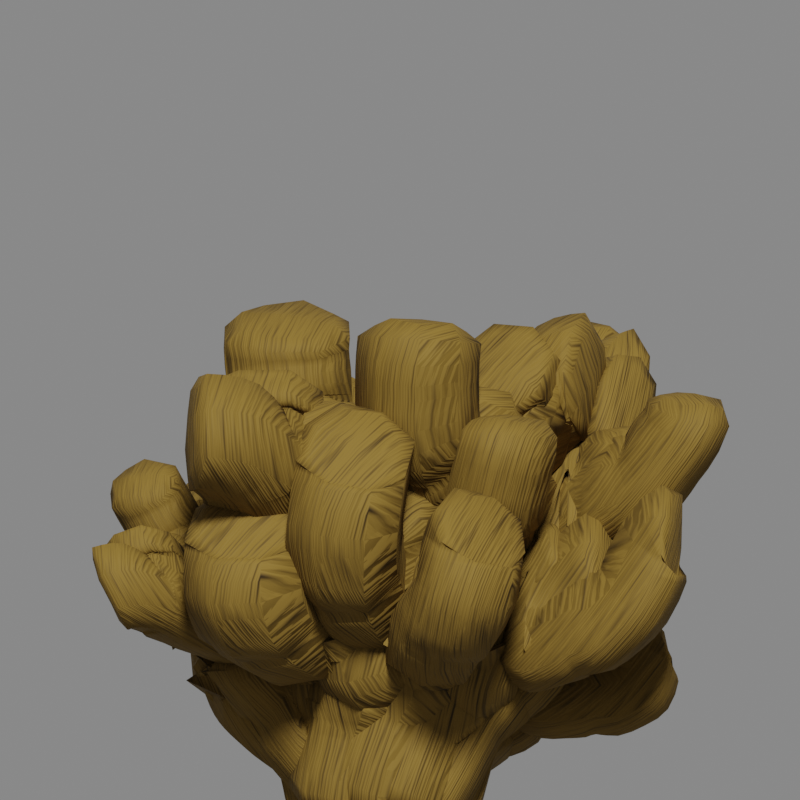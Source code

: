 # Source: BasicBush.blend  (saved by Blender 3.4.6; exported with 4.5.12 LTS)
import bpy
from mathutils import Matrix  # noqa: F401  (used for matrix-valued properties, if any)

bpy.ops.wm.read_factory_settings(use_empty=True)
scene = bpy.context.scene
scene.name = 'Scene'

# ---- collections
col_collection = bpy.data.collections.new('Collection'); scene.collection.children.link(col_collection)

# ---- images (referenced by path relative to the original .blend; pixels are not part of the script)
import os
ASSET_DIR = os.environ.get("B2B_ASSET_DIR", "")  # directory of the original .blend (textures are referenced by path, not embedded)
HERE = os.path.dirname(os.path.abspath(__file__))  # packed textures are extracted next to this script under _unpacked/

def load_image(name, relpath, width, height, colorspace="sRGB"):
    """Load a texture the original file referenced (path relative to the .blend, or extracted next to this script)."""
    p = next((c for c in (os.path.join(HERE, relpath), os.path.join(ASSET_DIR, relpath)) if relpath and os.path.exists(c)), "")
    if p:
        img = bpy.data.images.load(p, check_existing=True)
        img.name = name
    else:  # same state as the original file: an image datablock whose file is absent (Cycles renders it pink)
        img = bpy.data.images.new(name, width, height)
        img.source = "FILE"
        img.filepath = "//" + (relpath or name)
    img.colorspace_settings.name = colorspace
    return img
img_leafset004_2k_opacity_jpg = load_image('LeafSet004_2K_Opacity.jpg', 'LeafSet004_2K_Opacity.jpg', 1024, 1024, 'sRGB')
img_leafset004_2k_color_jpg = load_image('LeafSet004_2K_Color.jpg', 'LeafSet004_2K_Color.jpg', 1024, 1024, 'sRGB')
img_leafset004_2k_normalgl_jpg = load_image('LeafSet004_2K_NormalGL.jpg', 'LeafSet004_2K_NormalGL.jpg', 1024, 1024, 'sRGB')

# ---- materials (node trees are filled in below, after node groups)
mat_material_001 = bpy.data.materials.new('Material.001')
mat_material_001.use_transparent_shadow = False
mat_material = bpy.data.materials.new('Material')
mat_material.alpha_threshold = 0.0
mat_material.use_transparent_shadow = False
mat_material.roughness = 0.5
mat_material.line_color = (0.0, 0.0, 0.0, 1.0)

# ---- node groups
ng_branch_messer = bpy.data.node_groups.new('Branch messer', 'GeometryNodeTree')
_s = ng_branch_messer.interface.new_socket(name='Geometry', in_out='OUTPUT', socket_type='NodeSocketGeometry')
_s = ng_branch_messer.interface.new_socket(name='Geometry', in_out='INPUT', socket_type='NodeSocketGeometry')
ng_branch_messer.is_modifier = True
_N = ng_branch_messer.nodes; _L = ng_branch_messer.links
n0 = _N.new('NodeGroupInput'); n0.name = 'Group Input'; n0.location = (-340, 0)
n1 = _N.new('GeometryNodeSubdivisionSurface'); n1.name = 'Subdivision Surface'; n1.location = (-120, 107)
n1.inputs[1].default_value = 2
n1.inputs[4].default_value = False
n2 = _N.new('ShaderNodeTexNoise'); n2.name = 'Noise Texture'; n2.location = (-128, -118)
n3 = _N.new('NodeGroupOutput'); n3.name = 'Group Output'; n3.location = (772, 77)
n4 = _N.new('GeometryNodeSetPosition'); n4.name = 'Set Position'; n4.location = (433, 155)
n5 = _N.new('ShaderNodeMix'); n5.name = 'Mix'; n5.location = (135, 2)
n5.data_type = 'RGBA'
n5.blend_type = 'LINEAR_LIGHT'
n5.inputs[0].default_value = 0.15
n5.inputs[6].default_value = (0.0, 0.0, 0.0, 1.0)
_L.new(n4.outputs[0], n3.inputs[0])
_L.new(n0.outputs[0], n1.inputs[0])
_L.new(n1.outputs[0], n4.inputs[0])
_L.new(n5.outputs[2], n4.inputs[3])
_L.new(n2.outputs[0], n5.inputs[7])
n3.is_active_output = True
ng_leaves = bpy.data.node_groups.new('Leaves', 'GeometryNodeTree')
_s = ng_leaves.interface.new_socket(name='Geometry', in_out='OUTPUT', socket_type='NodeSocketGeometry')
_s = ng_leaves.interface.new_socket(name='Geometry', in_out='INPUT', socket_type='NodeSocketGeometry')
_s = ng_leaves.interface.new_socket(name='Tips', in_out='INPUT', socket_type='NodeSocketFloat')
_s = ng_leaves.interface.new_socket(name='Seed', in_out='INPUT', socket_type='NodeSocketInt')
ng_leaves.is_modifier = True
# nodes of 'Leaves' reference scene objects; filled in after objects exist

# ---- material node trees
mat_material_001.use_nodes = True; mat_material_001.node_tree.nodes.clear()
_N = mat_material_001.node_tree.nodes; _L = mat_material_001.node_tree.links
n0 = _N.new('ShaderNodeBsdfPrincipled'); n0.name = 'Principled BSDF'; n0.location = (10, 300)
n0.distribution = 'GGX'
n0.subsurface_method = 'RANDOM_WALK_SKIN'
n0.inputs[2].default_value = 1.0
n0.inputs[3].default_value = 1.45
n0.inputs[13].default_value = 0.1318
n0.inputs[27].default_value = (0.0, 0.0, 0.0, 1.0)
n0.inputs[28].default_value = 1.0
n1 = _N.new('ShaderNodeOutputMaterial'); n1.name = 'Material Output'; n1.location = (300, 300)
n2 = _N.new('ShaderNodeTexImage'); n2.name = 'Image Texture.002'; n2.location = (-274, -430)
n2.image = img_leafset004_2k_opacity_jpg
n3 = _N.new('ShaderNodeTexImage'); n3.name = 'Image Texture'; n3.location = (-835, 204)
n3.image = img_leafset004_2k_color_jpg
n4 = _N.new('ShaderNodeTexImage'); n4.name = 'Image Texture.001'; n4.location = (-895, -148)
n4.image = img_leafset004_2k_normalgl_jpg
n5 = _N.new('ShaderNodeNormalMap'); n5.name = 'Normal Map'; n5.location = (-509, -112)
n6 = _N.new('ShaderNodeHueSaturation'); n6.name = 'Hue Saturation Value'; n6.location = (-387, 253)
n6.inputs[0].default_value = 0.45
n6.inputs[1].default_value = 0.9
_L.new(n0.outputs[0], n1.inputs[0])
_L.new(n2.outputs[0], n0.inputs[4])
_L.new(n6.outputs[0], n0.inputs[0])
_L.new(n5.outputs[0], n0.inputs[5])
_L.new(n4.outputs[0], n5.inputs[1])
_L.new(n3.outputs[0], n6.inputs[4])
n1.is_active_output = True
mat_material.use_nodes = True; mat_material.node_tree.nodes.clear()
_N = mat_material.node_tree.nodes; _L = mat_material.node_tree.links
n0 = _N.new('ShaderNodeOutputMaterial'); n0.name = 'Material Output'; n0.location = (300, 300)
n1 = _N.new('ShaderNodeBsdfPrincipled'); n1.name = 'Principled BSDF'; n1.location = (10, 300)
n1.distribution = 'GGX'
n1.subsurface_method = 'RANDOM_WALK_SKIN'
n1.inputs[2].default_value = 0.7636
n1.inputs[3].default_value = 1.45
n1.inputs[13].default_value = 0.1864
n1.inputs[27].default_value = (0.0, 0.0, 0.0, 1.0)
n1.inputs[28].default_value = 1.0
n2 = _N.new('ShaderNodeTexNoise'); n2.name = 'Musgrave Texture'; n2.location = (-672, 344)
n2.width = 150
n2.normalize = False
n2.inputs[2].default_value = 6.0
n2.inputs[3].default_value = 13.0
n2.inputs[4].default_value = 0.25
n3 = _N.new('ShaderNodeBump'); n3.name = 'Bump'; n3.location = (-332, -8)
n3.inputs[0].default_value = 0.1871
n3.inputs[1].default_value = 1.0
n3.inputs[2].default_value = 1.0
n4 = _N.new('ShaderNodeMapping'); n4.name = 'Mapping'; n4.location = (-896, 360)
n4.inputs[3].default_value = (1.0, 1.0, 8.0)
n5 = _N.new('ShaderNodeTexCoord'); n5.name = 'Texture Coordinate'; n5.location = (-1203, 263)
n6 = _N.new('ShaderNodeValToRGB'); n6.name = 'ColorRamp'; n6.location = (-341, 341)
while len(n6.color_ramp.elements) > 1: n6.color_ramp.elements.remove(n6.color_ramp.elements[-1])
n6.color_ramp.elements[0].position = 0.0; n6.color_ramp.elements[0].color = (0.1529, 0.09037, 0.01526, 1.0)
_e = n6.color_ramp.elements.new(1.0); _e.color = (0.005831, 0.003276, 0.001278, 1.0)
_L.new(n1.outputs[0], n0.inputs[0])
_L.new(n2.outputs[0], n6.inputs[0])
_L.new(n2.outputs[0], n3.inputs[3])
_L.new(n3.outputs[0], n1.inputs[5])
_L.new(n4.outputs[0], n2.inputs[0])
_L.new(n6.outputs[0], n1.inputs[0])
_L.new(n5.outputs[0], n4.inputs[0])
n0.is_active_output = True

# ---- world
world_world = bpy.data.worlds.new('World'); scene.world = world_world
world_world.use_nodes = True; world_world.node_tree.nodes.clear()
_N = world_world.node_tree.nodes; _L = world_world.node_tree.links
n0 = _N.new('ShaderNodeOutputWorld'); n0.name = 'World Output'; n0.location = (300, 300)
n1 = _N.new('ShaderNodeBackground'); n1.name = 'Background'; n1.location = (10, 300)
n1.inputs[0].default_value = (0.05088, 0.05088, 0.05088, 1.0)
n1.inputs[1].default_value = 4.3
_L.new(n1.outputs[0], n0.inputs[0])
n0.is_active_output = True
world_world.color = (0.05088, 0.05088, 0.05088)
world_world.use_sun_shadow = False
world_world.sun_shadow_jitter_overblur = 0.0

# ---- cameras
cam_camera = bpy.data.cameras.new('Camera')
cam_camera.type = 'ORTHO'
cam_camera.clip_end = 100.0
cam_camera.ortho_scale = 2.914

# ---- lights
light_light = bpy.data.lights.new('Light', 'SUN')
light_light.transmission_factor = 0.0
light_light.angle = 0.1993
light_light.energy = 4.88
light_light.shadow_soft_size = 0.1
light_light.shadow_cascade_max_distance = 1000.0

# ---- meshes
me_plane = bpy.data.meshes.new('Plane')
me_plane.from_pydata([(-0.106, -0.006521, 0.0), (0.1, -0.006521, 0.0), (-0.106, 0.2484, 0.0), (0.1, 0.2484, 0.0)], [], [(0, 1, 3, 2)])
_uv = me_plane.uv_layers.new(name='UVMap')
_uv.uv.foreach_set('vector', [0.3612, 0.493, 0.6373, 0.493, 0.6373, 0.9659, 0.3612, 0.9659])
me_plane.materials.append(mat_material_001)
me_plane.update()
me_plane_001 = bpy.data.meshes.new('Plane.001')
me_plane_001.from_pydata([(0.0, 0.0, 0.0), (0.8363, 0.005959, 0.1194), (1.142, 0.2434, 0.1182), (0.4557, 0.08829, 0.0), (0.8709, -0.3215, -0.05698), (1.561, 0.6073, 0.0636), (1.266, 0.2075, 0.02017), (1.66, 0.2919, 0.00299), (1.775, 0.8975, -0.05892), (1.818, 0.4347, 0.07515), (1.542, -0.1108, -0.06798), (1.232, 0.01415, 0.1051), (1.172, -0.4891, -0.1149), (1.273, -0.2627, -0.08285), (2.022, -0.08544, 0.0), (1.56, -0.5281, -0.1728), (0.6513, 0.06419, -0.1938), (0.8803, 0.04675, -0.1125), (0.8569, 0.1921, -0.07854), (0.9564, -0.08383, -0.219)], [(2, 5), (1, 4), (3, 1), (3, 2), (0, 3), (2, 6), (6, 7), (5, 8), (5, 9), (6, 10), (1, 11), (4, 12), (1, 13), (10, 14), (12, 15), (3, 16), (16, 17), (17, 18), (17, 19)], [])
_uv = me_plane_001.uv_layers.new(name='UVMap')
_uv.uv.foreach_set('vector', [])
me_plane_001.materials.append(mat_material)
me_plane_001.update()
me_plane_002 = bpy.data.meshes.new('Plane.002')
me_plane_002.from_pydata([(-1.404, 0.0, -0.02513), (1.517, 0.0, -0.02513), (-1.404, 0.0, 2.896), (1.517, 0.0, 2.896)], [], [(0, 1, 3, 2)])
_uv = me_plane_002.uv_layers.new(name='UVMap')
_uv.uv.foreach_set('vector', [0.0, 0.0, 1.0, 0.0, 1.0, 1.0, 0.0, 1.0])
me_plane_002.update()

# ---- objects
ob_light = bpy.data.objects.new('Light', light_light)
ob_camera = bpy.data.objects.new('Camera', cam_camera)
ob_leaf = bpy.data.objects.new('Leaf', me_plane)
ob_basicbush = bpy.data.objects.new('BasicBush', me_plane_001)
ob_normalcatcher = bpy.data.objects.new('NormalCatcher', me_plane_002)
ob_cameraholder = bpy.data.objects.new('CameraHolder', None)
_N = ng_leaves.nodes; _L = ng_leaves.links
n0 = _N.new('GeometryNodeCurvePrimitiveCircle'); n0.name = 'Curve Circle'; n0.location = (-321, 159)
n0.width = 142
n0.inputs[0].default_value = 10
n0.inputs[4].default_value = 0.15
n1 = _N.new('GeometryNodeInputNormal'); n1.name = 'Normal'; n1.location = (-527, -278)
n1.legacy_corner_normals = True
n2 = _N.new('GeometryNodeInputTangent'); n2.name = 'Curve Tangent'; n2.location = (-823, -118)
n3 = _N.new('FunctionNodeAlignEulerToVector'); n3.name = 'Align Euler to Vector'; n3.location = (-316, -97)
n4 = _N.new('FunctionNodeAlignEulerToVector'); n4.name = 'Align Euler to Vector.001'; n4.location = (-623, 37)
n4.axis = 'Y'
n5 = _N.new('FunctionNodeRotateEuler'); n5.name = 'Rotate Euler'; n5.location = (-96, -78)
n5.space = 'LOCAL'
n6 = _N.new('FunctionNodeRandomValue'); n6.name = 'Random Value'; n6.location = (-320, -330)
n6.data_type = 'FLOAT_VECTOR'
n6.inputs[0].default_value = (-10.0, 0.2, 0.93)
n6.inputs[1].default_value = (10.0, 0.2, 1.59)
n7 = _N.new('FunctionNodeRandomValue'); n7.name = 'Random Value.001'; n7.location = (32, -249)
n7.data_type = 'FLOAT_VECTOR'
n7.inputs[0].default_value = (0.5, 0.5, 0.5)
n8 = _N.new('NodeGroupOutput'); n8.name = 'Group Output'; n8.location = (1697, 62)
n9 = _N.new('GeometryNodeJoinGeometry'); n9.name = 'Join Geometry'; n9.location = (1477, 66)
n10 = _N.new('GeometryNodeInstanceOnPoints'); n10.name = 'Instance on Points'; n10.location = (338, 101)
n11 = _N.new('GeometryNodeSubdivisionSurface'); n11.name = 'Subdivision Surface'; n11.location = (807, 163)
n11.inputs[4].default_value = False
n12 = _N.new('GeometryNodeInstanceOnPoints'); n12.name = 'Instance on Points.001'; n12.location = (863, -113)
n13 = _N.new('FunctionNodeRandomValue'); n13.name = 'Random Value.003'; n13.location = (570, -637)
n13.data_type = 'FLOAT_VECTOR'
n14 = _N.new('FunctionNodeRandomValue'); n14.name = 'Random Value.002'; n14.location = (386, -506)
n14.data_type = 'FLOAT_VECTOR'
n14.inputs[1].default_value = (10.0, 10.0, 10.0)
n15 = _N.new('GeometryNodeObjectInfo'); n15.name = 'Object Info'; n15.location = (402, -229)
n15.inputs[0].default_value = ob_leaf
n16 = _N.new('GeometryNodeSetMaterial'); n16.name = 'Set Material'; n16.location = (1037, 133)
n16.inputs[2].default_value = mat_material
n17 = _N.new('NodeGroupInput'); n17.name = 'Group Input'; n17.location = (-1139, 51)
_L.new(n0.outputs[0], n10.inputs[0])
_L.new(n9.outputs[0], n8.inputs[0])
_L.new(n17.outputs[0], n10.inputs[2])
_L.new(n1.outputs[0], n3.inputs[2])
_L.new(n4.outputs[0], n3.inputs[0])
_L.new(n2.outputs[0], n4.inputs[0])
_L.new(n5.outputs[0], n10.inputs[5])
_L.new(n3.outputs[0], n5.inputs[0])
_L.new(n6.outputs[0], n5.inputs[1])
_L.new(n7.outputs[0], n10.inputs[6])
_L.new(n10.outputs[0], n12.inputs[0])
_L.new(n12.outputs[0], n9.inputs[0])
_L.new(n16.outputs[0], n9.inputs[0])
_L.new(n15.outputs[4], n12.inputs[2])
_L.new(n10.outputs[0], n11.inputs[0])
_L.new(n14.outputs[0], n12.inputs[5])
_L.new(n13.outputs[0], n12.inputs[6])
_L.new(n17.outputs[1], n12.inputs[1])
_L.new(n11.outputs[0], n16.inputs[0])
_L.new(n17.outputs[2], n6.inputs[8])
_L.new(n17.outputs[2], n7.inputs[8])
n8.is_active_output = True

# ---- transforms, parenting, visibility, modifiers, constraints
ob_light.parent = ob_cameraholder
ob_light.location = (0.3507, -0.3551, 7.566)
ob_light.rotation_euler = (0.9842, 0.05683, 0.004648)
ob_light.lock_rotations_4d = False
ob_light.empty_display_type = 'ARROWS'
ob_light.color = (0.0, 0.0, 0.0, 0.0)
ob_light.lineart.crease_threshold = 0.0
ob_camera.parent = ob_cameraholder
ob_camera.location = (0.04948, -1.9, 1.438)
ob_camera.rotation_euler = (1.571, 0.0, 0.0)
ob_camera.lock_rotations_4d = False
ob_camera.empty_display_type = 'ARROWS'
ob_camera.color = (0.0, 0.0, 0.0, 0.0)
ob_camera.display_type = 'WIRE'
ob_camera.lineart.crease_threshold = 0.0
ob_leaf.location = (0.0, 0.0, 0.0)
ob_leaf.hide_render = True
ob_basicbush.location = (0.0, 0.0, 0.0)
_vg = ob_basicbush.vertex_groups.new(name='Ends')
_m = ob_basicbush.modifiers.new('GeometryNodes', 'NODES')
_m.node_group = ng_branch_messer
_m = ob_basicbush.modifiers.new('Skin', 'SKIN')
_m.use_smooth_shade = True
_m = ob_basicbush.modifiers.new('GeometryNodes.001', 'NODES')
_m.node_group = ng_leaves
_gi = [s.identifier for s in ng_leaves.interface.items_tree if s.item_type == 'SOCKET' and s.in_out == 'INPUT']
_m[_gi[1] + '_use_attribute'] = True; _m[_gi[1] + '_attribute_name'] = 'Ends'
_m[_gi[2]] = 5  # Seed
ob_normalcatcher.parent = ob_camera
ob_normalcatcher.matrix_parent_inverse = Matrix(((1.0, 0.0, 0.0, -0.04948), (0.0, -4.371e-08, 1.0, -1.438), (-0.0, -1.0, -4.371e-08, -1.9), (-0.0, 0.0, -0.0, 1.0)))
ob_normalcatcher.location = (0.0, 0.0, 0.0)
ob_normalcatcher.hide_render = True
ob_cameraholder.location = (0.0, 0.0, 0.0)

# ---- collection membership
col_collection.objects.link(ob_light)
col_collection.objects.link(ob_camera)
col_collection.objects.link(ob_leaf)
col_collection.objects.link(ob_basicbush)
col_collection.objects.link(ob_normalcatcher)
col_collection.objects.link(ob_cameraholder)

# ---- scene / render settings (as saved in the file)
scene.camera = ob_camera
scene.frame_start = 1; scene.frame_end = 250; scene.frame_set(1)
scene.render.engine = 'BLENDER_EEVEE_NEXT'
scene.render.resolution_x = 512
scene.render.resolution_y = 512
scene.render.film_transparent = True
scene.cycles.sampling_pattern = 'TABULATED_SOBOL'
scene.cycles.use_light_tree = False
scene.view_settings.view_transform = 'Filmic'
bpy.context.view_layer.update()
